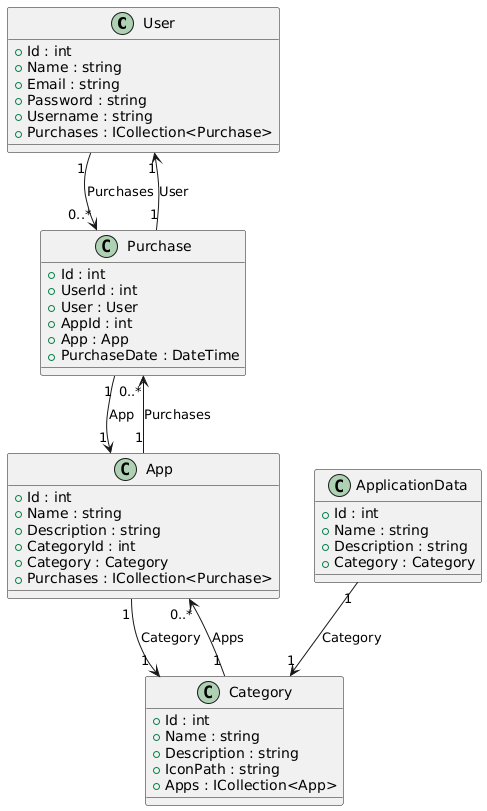

The diagram above was rendered by PlantUML. Its source (embedded in the PNG):
@startuml
' Define Classes

class User {
    + Id : int
    + Name : string
    + Email : string
    + Password : string
    + Username : string
    + Purchases : ICollection<Purchase>
}

class App {
    + Id : int
    + Name : string
    + Description : string
    + CategoryId : int
    + Category : Category
    + Purchases : ICollection<Purchase>
}

class Category {
    + Id : int
    + Name : string
    + Description : string
    + IconPath : string
    + Apps : ICollection<App>
}

class Purchase {
    + Id : int
    + UserId : int
    + User : User
    + AppId : int
    + App : App
    + PurchaseDate : DateTime
}

class ApplicationData {
    + Id : int
    + Name : string
    + Description : string
    + Category : Category
    ' Other properties...
}

' Define Relationships

' User has many Purchases
User "1" --> "0..*" Purchase : "Purchases"

' Purchase is associated with one User
Purchase "1" --> "1" User : "User"

' App has many Purchases
App "1" --> "0..*" Purchase : "Purchases"

' Purchase is associated with one App
Purchase "1" --> "1" App : "App"

' App belongs to one Category
App "1" --> "1" Category : "Category"

' Category has many Apps
Category "1" --> "0..*" App : "Apps"

' ApplicationData contains Category
ApplicationData "1" --> "1" Category : "Category"
@enduml